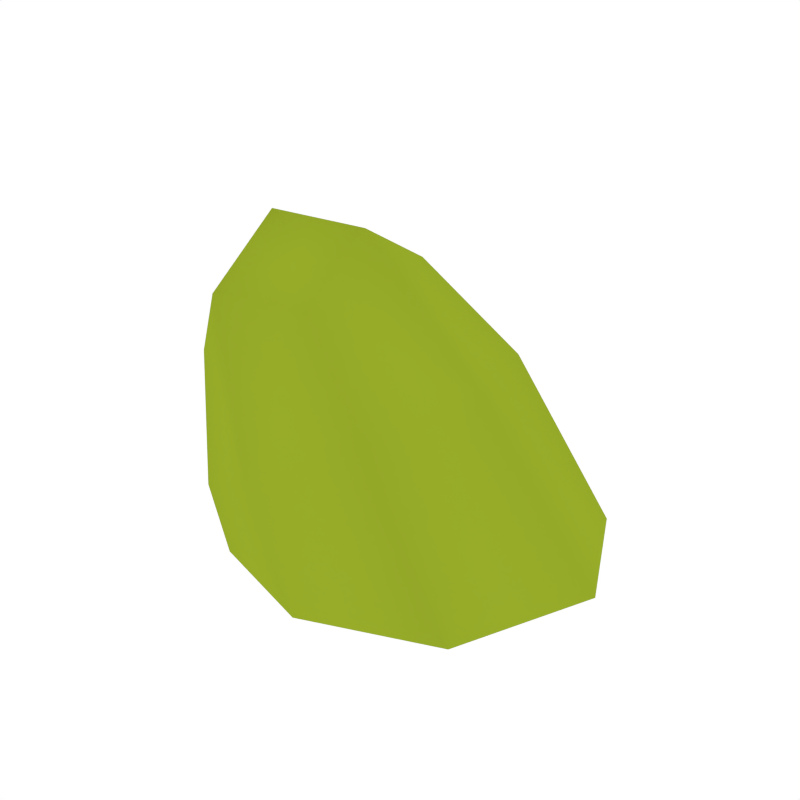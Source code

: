 # Source: Grass_1.blend  (saved by Blender 2.79.0; exported with 4.5.12 LTS)
import bpy
from mathutils import Matrix  # noqa: F401  (used for matrix-valued properties, if any)

bpy.ops.wm.read_factory_settings(use_empty=True)
scene = bpy.context.scene
scene.name = 'Scene'

# ---- collections
col_collection_1 = bpy.data.collections.new('Collection 1'); scene.collection.children.link(col_collection_1)

# ---- materials (node trees are filled in below, after node groups)
mat_green_light = bpy.data.materials.new('Green_Light')
mat_green_light.alpha_threshold = 0.0
mat_green_light.diffuse_color = (0.3129, 0.4109, 0.02278, 1.0)
mat_green_light.roughness = 0.5

# ---- material node trees

# ---- world
world_world = bpy.data.worlds.new('World'); scene.world = world_world
world_world.color = (1.0, 1.0, 1.0)
world_world.use_sun_shadow = False
world_world.sun_shadow_jitter_overblur = 0.0
world_world.cycles.sampling_method = 'NONE'
world_world.cycles.sample_map_resolution = 256

# ---- meshes
me_cube_216 = bpy.data.meshes.new('Cube.216')
me_cube_216.from_pydata([(-0.2736, -0.1828, 1.093), (-0.4313, -3.757e-07, 1.0), (-0.2736, 0.1828, 1.093), (-0.4054, -3.757e-07, 1.318), (-0.1159, -3.757e-07, 1.186), (-0.4047, -3.757e-07, 0.9491), (-0.4793, -3.757e-07, 1.199), (-0.1988, 0.1978, 0.9656), (-0.3724, 0.1239, 1.261), (0.04351, -3.7e-07, 0.9935), (-0.2656, -3.757e-07, 1.324), (-0.1988, -0.1978, 0.9656), (-0.3724, -0.1239, 1.261), (-0.1554, -0.1371, 1.162), (-0.3918, -0.1371, 1.024), (-0.3918, 0.1371, 1.024), (-0.1554, 0.1371, 1.162), (-0.3571, -0.1427, 0.9488), (-0.4293, -0.09568, 1.169), (-0.3571, 0.1427, 0.9488), (-0.4293, 0.09568, 1.169), (-0.03049, -0.1512, 0.9833), (-0.2643, -0.09568, 1.266), (-0.03049, 0.1512, 0.9833), (-0.2643, 0.09568, 1.266)], [], [(0, 11, 21, 13), (0, 13, 22, 12), (0, 12, 18, 14), (0, 14, 17, 11), (1, 5, 17, 14), (1, 14, 18, 6), (1, 6, 20, 15), (1, 15, 19, 5), (2, 7, 19, 15), (2, 15, 20, 8), (2, 8, 24, 16), (2, 16, 23, 7), (3, 10, 24, 8), (3, 8, 20, 6), (3, 6, 18, 12), (3, 12, 22, 10), (4, 9, 23, 16), (4, 16, 24, 10), (4, 10, 22, 13), (4, 13, 21, 9)])
me_cube_216.polygons.foreach_set('use_smooth', [True] * 20)
me_cube_216.materials.append(mat_green_light)
me_cube_216.use_remesh_preserve_volume = False
me_cube_216.use_remesh_preserve_attributes = False
me_cube_216.use_mirror_vertex_groups = False
me_cube_216.update()

# ---- objects
ob_grass_1 = bpy.data.objects.new('Grass_1', me_cube_216)

# ---- transforms, parenting, visibility, modifiers, constraints
ob_grass_1.location = (0.0, 0.0, 0.0)
ob_grass_1.lineart.crease_threshold = 0.0

# ---- collection membership
col_collection_1.objects.link(ob_grass_1)

# ---- scene / render settings (as saved in the file)
scene.frame_start = 1; scene.frame_end = 250; scene.frame_set(0)
scene.render.engine = 'CYCLES'
scene.render.resolution_x = 1000
scene.render.resolution_y = 1000
scene.render.dither_intensity = 0.0
scene.cycles.samples = 200
scene.cycles.sampling_pattern = 'TABULATED_SOBOL'
scene.cycles.light_sampling_threshold = 0.0
scene.cycles.use_adaptive_sampling = False
scene.cycles.use_light_tree = False
scene.cycles.caustics_reflective = False
scene.cycles.caustics_refractive = False
scene.cycles.blur_glossy = 0.0
scene.cycles.max_bounces = 2
scene.cycles.pixel_filter_type = 'GAUSSIAN'
scene.cycles.sample_clamp_indirect = 0.0
scene.view_settings.view_transform = 'Standard'
bpy.context.view_layer.update()

# ---- added for rendering (the .blend has no active camera): camera
cam_auto = bpy.data.cameras.new('AutoCamera')
cam_auto.lens = 50.0
cam_auto.sensor_width = 36.0
cam_auto.clip_end = 1000.0
ob_auto_camera = bpy.data.objects.new('AutoCamera', cam_auto)
scene.collection.objects.link(ob_auto_camera)
ob_auto_camera.location = (0.481045, -0.838704, 1.69561)
ob_auto_camera.rotation_euler = (1.09748, -7.21219e-08, 0.694738)
scene.camera = ob_auto_camera
bpy.context.view_layer.update()

